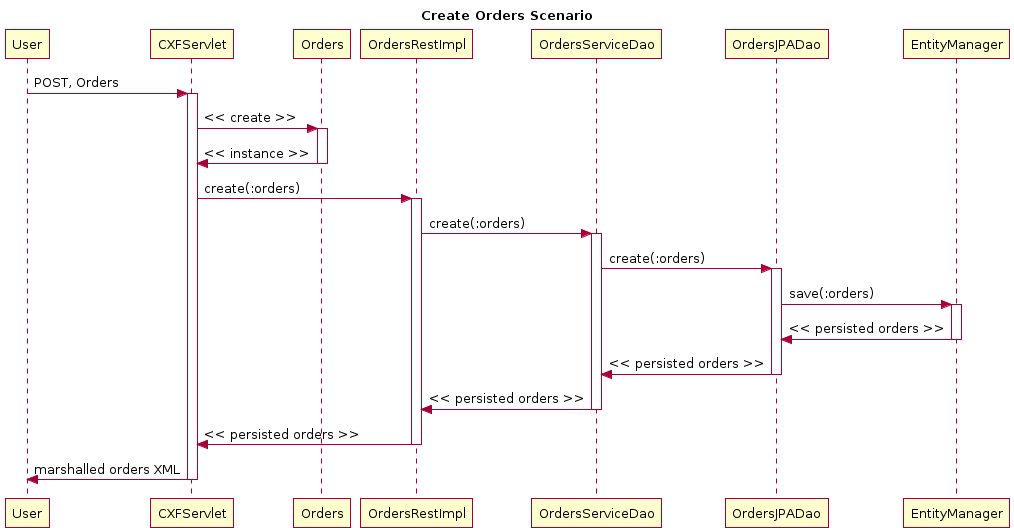

The diagram above was rendered by PlantUML. Its source (embedded in the PNG):
@startuml
title Create Orders Scenario
participant User
User -> CXFServlet: POST, Orders
activate CXFServlet
CXFServlet -> Orders: << create >>
activate Orders
Orders -> CXFServlet: << instance >>
deactivate Orders
CXFServlet -> OrdersRestImpl: create(:orders)
activate OrdersRestImpl
OrdersRestImpl -> OrdersServiceDao: create(:orders)
activate OrdersServiceDao
OrdersServiceDao -> OrdersJPADao: create(:orders)
activate OrdersJPADao
OrdersJPADao -> EntityManager: save(:orders)
activate EntityManager
EntityManager -> OrdersJPADao: << persisted orders >>
deactivate EntityManager
OrdersJPADao -> OrdersServiceDao: << persisted orders >>
deactivate OrdersJPADao
OrdersServiceDao -> OrdersRestImpl: << persisted orders >>
deactivate OrdersServiceDao
OrdersRestImpl -> CXFServlet: << persisted orders >>
deactivate OrdersRestImpl
CXFServlet -> User: marshalled orders XML
deactivate CXFServlet
@enduml